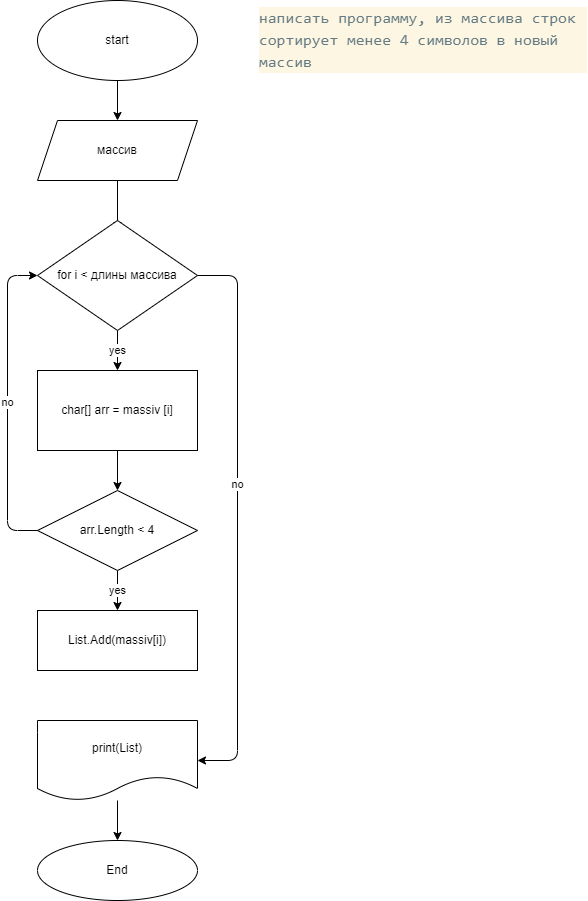

The diagram above was exported from draw.io. Its source (the exported page's mxGraphModel, read from the mxfile embedded in the PNG):
<mxGraphModel dx="777" dy="434" grid="1" gridSize="10" guides="1" tooltips="1" connect="1" arrows="1" fold="1" page="1" pageScale="1" pageWidth="827" pageHeight="1169" math="0" shadow="0">
  <root>
    <mxCell id="0" />
    <mxCell id="1" parent="0" />
    <mxCell id="4" value="" style="edgeStyle=none;html=1;" parent="1" source="2" edge="1">
      <mxGeometry relative="1" as="geometry">
        <mxPoint x="120" y="200" as="targetPoint" />
      </mxGeometry>
    </mxCell>
    <mxCell id="2" value="start" style="ellipse;whiteSpace=wrap;html=1;" parent="1" vertex="1">
      <mxGeometry x="40" y="80" width="160" height="80" as="geometry" />
    </mxCell>
    <mxCell id="6" value="" style="edgeStyle=none;html=1;" parent="1" edge="1">
      <mxGeometry relative="1" as="geometry">
        <mxPoint x="120" y="260" as="sourcePoint" />
        <mxPoint x="120" y="310" as="targetPoint" />
      </mxGeometry>
    </mxCell>
    <mxCell id="11" value="&lt;div style=&quot;color: rgb(101 , 123 , 131) ; background-color: rgb(253 , 246 , 227) ; font-family: &amp;#34;consolas&amp;#34; , &amp;#34;courier new&amp;#34; , monospace ; font-weight: normal ; font-size: 16px ; line-height: 22px&quot;&gt;написать программу, из массива строк сортирует менее 4 символов в новый массив&lt;/div&gt;" style="text;whiteSpace=wrap;html=1;" parent="1" vertex="1">
      <mxGeometry x="260" y="80" width="330" height="320" as="geometry" />
    </mxCell>
    <mxCell id="12" value="массив" style="shape=parallelogram;perimeter=parallelogramPerimeter;whiteSpace=wrap;html=1;fixedSize=1;" vertex="1" parent="1">
      <mxGeometry x="40" y="200" width="160" height="60" as="geometry" />
    </mxCell>
    <mxCell id="15" value="yes" style="edgeStyle=none;html=1;" edge="1" parent="1" source="13" target="14">
      <mxGeometry relative="1" as="geometry" />
    </mxCell>
    <mxCell id="13" value="for i &amp;lt; длины массива&lt;br&gt;" style="rhombus;whiteSpace=wrap;html=1;" vertex="1" parent="1">
      <mxGeometry x="40" y="300" width="160" height="110" as="geometry" />
    </mxCell>
    <mxCell id="17" value="" style="edgeStyle=none;html=1;" edge="1" parent="1" source="14" target="16">
      <mxGeometry relative="1" as="geometry" />
    </mxCell>
    <mxCell id="14" value="char[] arr = massiv [i]" style="whiteSpace=wrap;html=1;" vertex="1" parent="1">
      <mxGeometry x="40" y="450" width="160" height="80" as="geometry" />
    </mxCell>
    <mxCell id="19" value="yes" style="edgeStyle=none;html=1;" edge="1" parent="1" source="16" target="18">
      <mxGeometry relative="1" as="geometry" />
    </mxCell>
    <mxCell id="16" value="arr.Length &amp;lt; 4" style="rhombus;whiteSpace=wrap;html=1;" vertex="1" parent="1">
      <mxGeometry x="40" y="570" width="160" height="80" as="geometry" />
    </mxCell>
    <mxCell id="18" value="List.Add(massiv[i])" style="whiteSpace=wrap;html=1;" vertex="1" parent="1">
      <mxGeometry x="40" y="690" width="160" height="60" as="geometry" />
    </mxCell>
    <mxCell id="22" value="" style="edgeStyle=none;html=1;" edge="1" parent="1" source="20" target="21">
      <mxGeometry relative="1" as="geometry" />
    </mxCell>
    <mxCell id="20" value="print(List)" style="shape=document;whiteSpace=wrap;html=1;boundedLbl=1;" vertex="1" parent="1">
      <mxGeometry x="40" y="800" width="160" height="80" as="geometry" />
    </mxCell>
    <mxCell id="21" value="End" style="ellipse;whiteSpace=wrap;html=1;" vertex="1" parent="1">
      <mxGeometry x="40" y="920" width="160" height="60" as="geometry" />
    </mxCell>
    <mxCell id="23" value="" style="endArrow=classic;html=1;exitX=1;exitY=0.5;exitDx=0;exitDy=0;entryX=1;entryY=0.5;entryDx=0;entryDy=0;" edge="1" parent="1" source="13" target="20">
      <mxGeometry width="50" height="50" relative="1" as="geometry">
        <mxPoint x="80" y="480" as="sourcePoint" />
        <mxPoint x="130" y="430" as="targetPoint" />
        <Array as="points">
          <mxPoint x="240" y="355" />
          <mxPoint x="240" y="840" />
        </Array>
      </mxGeometry>
    </mxCell>
    <mxCell id="24" value="no" style="edgeLabel;html=1;align=center;verticalAlign=middle;resizable=0;points=[];" vertex="1" connectable="0" parent="23">
      <mxGeometry x="-0.1221" y="-1" relative="1" as="geometry">
        <mxPoint as="offset" />
      </mxGeometry>
    </mxCell>
    <mxCell id="25" value="no" style="endArrow=classic;html=1;entryX=0;entryY=0.5;entryDx=0;entryDy=0;exitX=0;exitY=0.5;exitDx=0;exitDy=0;" edge="1" parent="1" source="16" target="13">
      <mxGeometry width="50" height="50" relative="1" as="geometry">
        <mxPoint x="80" y="480" as="sourcePoint" />
        <mxPoint x="130" y="430" as="targetPoint" />
        <Array as="points">
          <mxPoint x="10" y="610" />
          <mxPoint x="10" y="355" />
        </Array>
      </mxGeometry>
    </mxCell>
  </root>
</mxGraphModel>